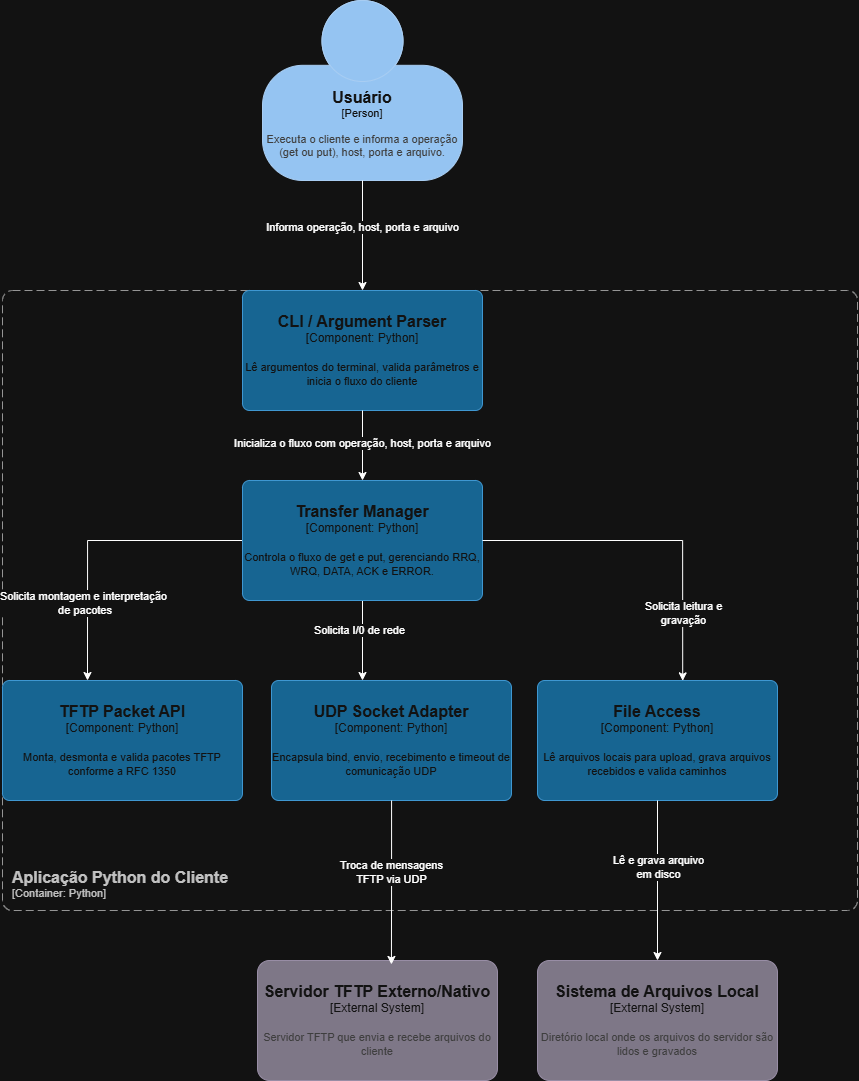

The diagram above was exported from draw.io. Its source (the exported page's mxGraphModel, read from the mxfile embedded in the PNG):
<mxGraphModel dx="1389" dy="1918" grid="1" gridSize="10" guides="1" tooltips="1" connect="1" arrows="1" fold="1" page="1" pageScale="1" pageWidth="827" pageHeight="1169" math="0" shadow="0">
  <root>
    <mxCell id="oFe4ueCaS8GQTFLAhM90-0" />
    <mxCell id="oFe4ueCaS8GQTFLAhM90-1" parent="oFe4ueCaS8GQTFLAhM90-0" />
    <object placeholders="1" c4Name="Sistema de Arquivos Local" c4Type="External System" c4Description="Diretório local onde os arquivos do servidor são lidos e gravados" label="&lt;font style=&quot;font-size: 16px&quot;&gt;&lt;b&gt;%c4Name%&lt;/b&gt;&lt;/font&gt;&lt;div&gt;[%c4Type%]&lt;/div&gt;&lt;br&gt;&lt;div&gt;&lt;font style=&quot;font-size: 11px&quot;&gt;&lt;font color=&quot;#cccccc&quot;&gt;%c4Description%&lt;/font&gt;&lt;/div&gt;" id="oFe4ueCaS8GQTFLAhM90-5">
      <mxCell parent="oFe4ueCaS8GQTFLAhM90-1" style="rounded=1;whiteSpace=wrap;html=1;labelBackgroundColor=none;fillColor=#8C8496;fontColor=#ffffff;align=center;arcSize=10;strokeColor=#736782;metaEdit=1;resizable=0;points=[[0.25,0,0],[0.5,0,0],[0.75,0,0],[1,0.25,0],[1,0.5,0],[1,0.75,0],[0.75,1,0],[0.5,1,0],[0.25,1,0],[0,0.75,0],[0,0.5,0],[0,0.25,0]];" vertex="1">
        <mxGeometry height="120" width="240" x="560" y="930" as="geometry" />
      </mxCell>
    </object>
    <object placeholders="1" c4Name="Aplicação Python do Cliente" c4Type="SystemScopeBoundary" c4Application="Container: Python" label="&lt;font style=&quot;font-size: 16px&quot;&gt;&lt;b&gt;&lt;div style=&quot;text-align: left&quot;&gt;%c4Name%&lt;/div&gt;&lt;/b&gt;&lt;/font&gt;&lt;div style=&quot;text-align: left&quot;&gt;[%c4Application%]&lt;/div&gt;" id="oFe4ueCaS8GQTFLAhM90-6">
      <mxCell parent="oFe4ueCaS8GQTFLAhM90-1" style="rounded=1;fontSize=11;whiteSpace=wrap;html=1;dashed=1;arcSize=20;fillColor=none;strokeColor=#666666;fontColor=#333333;labelBackgroundColor=none;align=left;verticalAlign=bottom;labelBorderColor=none;spacingTop=0;spacing=10;dashPattern=8 4;metaEdit=1;rotatable=0;perimeter=rectanglePerimeter;noLabel=0;labelPadding=0;allowArrows=0;connectable=0;expand=0;recursiveResize=0;editable=1;pointerEvents=0;absoluteArcSize=1;points=[[0.25,0,0],[0.5,0,0],[0.75,0,0],[1,0.25,0],[1,0.5,0],[1,0.75,0],[0.75,1,0],[0.5,1,0],[0.25,1,0],[0,0.75,0],[0,0.5,0],[0,0.25,0]];" vertex="1">
        <mxGeometry height="620" width="855" x="25" y="260" as="geometry" />
      </mxCell>
    </object>
    <object placeholders="1" c4Name="CLI / Argument Parser" c4Type="Component" c4Technology="Python" c4Description="Lê argumentos do terminal, valida parâmetros e inicia o fluxo do cliente" label="&lt;font style=&quot;font-size: 16px&quot;&gt;&lt;b&gt;%c4Name%&lt;/b&gt;&lt;/font&gt;&lt;div&gt;[%c4Type%: %c4Technology%]&lt;/div&gt;&lt;br&gt;&lt;div&gt;&lt;font style=&quot;font-size: 11px&quot;&gt;%c4Description%&lt;/font&gt;&lt;/div&gt;" id="E5rrsLAOONhqF6xl1BrI-2">
      <mxCell parent="oFe4ueCaS8GQTFLAhM90-1" style="rounded=1;whiteSpace=wrap;html=1;labelBackgroundColor=none;fillColor=#63BEF2;fontColor=#ffffff;align=center;arcSize=6;strokeColor=#2086C9;metaEdit=1;resizable=0;points=[[0.25,0,0],[0.5,0,0],[0.75,0,0],[1,0.25,0],[1,0.5,0],[1,0.75,0],[0.75,1,0],[0.5,1,0],[0.25,1,0],[0,0.75,0],[0,0.5,0],[0,0.25,0]];" vertex="1">
        <mxGeometry height="120" width="240" x="265" y="260" as="geometry" />
      </mxCell>
    </object>
    <mxCell id="E5rrsLAOONhqF6xl1BrI-10" edge="1" parent="oFe4ueCaS8GQTFLAhM90-1" source="E5rrsLAOONhqF6xl1BrI-3" style="edgeStyle=orthogonalEdgeStyle;rounded=0;orthogonalLoop=1;jettySize=auto;html=1;">
      <mxGeometry relative="1" as="geometry">
        <mxPoint x="110" y="650.0000000000005" as="targetPoint" />
      </mxGeometry>
    </mxCell>
    <mxCell id="E5rrsLAOONhqF6xl1BrI-11" connectable="0" parent="E5rrsLAOONhqF6xl1BrI-10" style="edgeLabel;html=1;align=center;verticalAlign=middle;resizable=0;points=[];" value="Solicita montagem e interpretação&lt;br&gt;&amp;nbsp;de pacotes" vertex="1">
      <mxGeometry relative="1" x="0.4719" y="-5" as="geometry">
        <mxPoint as="offset" />
      </mxGeometry>
    </mxCell>
    <mxCell id="E5rrsLAOONhqF6xl1BrI-12" edge="1" parent="oFe4ueCaS8GQTFLAhM90-1" source="E5rrsLAOONhqF6xl1BrI-3" style="edgeStyle=orthogonalEdgeStyle;rounded=0;orthogonalLoop=1;jettySize=auto;html=1;">
      <mxGeometry relative="1" as="geometry">
        <mxPoint x="385" y="650.0000000000005" as="targetPoint" />
      </mxGeometry>
    </mxCell>
    <mxCell id="E5rrsLAOONhqF6xl1BrI-13" connectable="0" parent="E5rrsLAOONhqF6xl1BrI-12" style="edgeLabel;html=1;align=center;verticalAlign=middle;resizable=0;points=[];" value="Solicita I/0 de rede" vertex="1">
      <mxGeometry relative="1" x="-0.2528" y="-4" as="geometry">
        <mxPoint as="offset" />
      </mxGeometry>
    </mxCell>
    <object placeholders="1" c4Name="Transfer Manager" c4Type="Component" c4Technology="Python" c4Description="Controla o fluxo de get e put, gerenciando RRQ, WRQ, DATA, ACK e ERROR." label="&lt;font style=&quot;font-size: 16px&quot;&gt;&lt;b&gt;%c4Name%&lt;/b&gt;&lt;/font&gt;&lt;div&gt;[%c4Type%: %c4Technology%]&lt;/div&gt;&lt;br&gt;&lt;div&gt;&lt;font style=&quot;font-size: 11px&quot;&gt;%c4Description%&lt;/font&gt;&lt;/div&gt;" id="E5rrsLAOONhqF6xl1BrI-3">
      <mxCell parent="oFe4ueCaS8GQTFLAhM90-1" style="rounded=1;whiteSpace=wrap;html=1;labelBackgroundColor=none;fillColor=#63BEF2;fontColor=#ffffff;align=center;arcSize=6;strokeColor=#2086C9;metaEdit=1;resizable=0;points=[[0.25,0,0],[0.5,0,0],[0.75,0,0],[1,0.25,0],[1,0.5,0],[1,0.75,0],[0.75,1,0],[0.5,1,0],[0.25,1,0],[0,0.75,0],[0,0.5,0],[0,0.25,0]];" vertex="1">
        <mxGeometry height="120" width="240" x="265" y="450" as="geometry" />
      </mxCell>
    </object>
    <object placeholders="1" c4Name="TFTP Packet API" c4Type="Component" c4Technology="Python" c4Description="Monta, desmonta e valida pacotes TFTP conforme a RFC 1350" label="&lt;font style=&quot;font-size: 16px&quot;&gt;&lt;b&gt;%c4Name%&lt;/b&gt;&lt;/font&gt;&lt;div&gt;[%c4Type%: %c4Technology%]&lt;/div&gt;&lt;br&gt;&lt;div&gt;&lt;font style=&quot;font-size: 11px&quot;&gt;%c4Description%&lt;/font&gt;&lt;/div&gt;" id="E5rrsLAOONhqF6xl1BrI-4">
      <mxCell parent="oFe4ueCaS8GQTFLAhM90-1" style="rounded=1;whiteSpace=wrap;html=1;labelBackgroundColor=none;fillColor=#63BEF2;fontColor=#ffffff;align=center;arcSize=6;strokeColor=#2086C9;metaEdit=1;resizable=0;points=[[0.25,0,0],[0.5,0,0],[0.75,0,0],[1,0.25,0],[1,0.5,0],[1,0.75,0],[0.75,1,0],[0.5,1,0],[0.25,1,0],[0,0.75,0],[0,0.5,0],[0,0.25,0]];" vertex="1">
        <mxGeometry height="120" width="240" x="25" y="650" as="geometry" />
      </mxCell>
    </object>
    <object placeholders="1" c4Name="UDP Socket Adapter" c4Type="Component" c4Technology="Python" c4Description="Encapsula bind, envio, recebimento e timeout de comunicação UDP" label="&lt;font style=&quot;font-size: 16px&quot;&gt;&lt;b&gt;%c4Name%&lt;/b&gt;&lt;/font&gt;&lt;div&gt;[%c4Type%: %c4Technology%]&lt;/div&gt;&lt;br&gt;&lt;div&gt;&lt;font style=&quot;font-size: 11px&quot;&gt;%c4Description%&lt;/font&gt;&lt;/div&gt;" id="E5rrsLAOONhqF6xl1BrI-5">
      <mxCell parent="oFe4ueCaS8GQTFLAhM90-1" style="rounded=1;whiteSpace=wrap;html=1;labelBackgroundColor=none;fillColor=#63BEF2;fontColor=#ffffff;align=center;arcSize=6;strokeColor=#2086C9;metaEdit=1;resizable=0;points=[[0.25,0,0],[0.5,0,0],[0.75,0,0],[1,0.25,0],[1,0.5,0],[1,0.75,0],[0.75,1,0],[0.5,1,0],[0.25,1,0],[0,0.75,0],[0,0.5,0],[0,0.25,0]];" vertex="1">
        <mxGeometry height="120" width="240" x="294" y="650" as="geometry" />
      </mxCell>
    </object>
    <object placeholders="1" c4Name="File Access" c4Type="Component" c4Technology="Python" c4Description="Lê arquivos locais para upload, grava arquivos recebidos e valida caminhos" label="&lt;font style=&quot;font-size: 16px&quot;&gt;&lt;b&gt;%c4Name%&lt;/b&gt;&lt;/font&gt;&lt;div&gt;[%c4Type%: %c4Technology%]&lt;/div&gt;&lt;br&gt;&lt;div&gt;&lt;font style=&quot;font-size: 11px&quot;&gt;%c4Description%&lt;/font&gt;&lt;/div&gt;" id="E5rrsLAOONhqF6xl1BrI-6">
      <mxCell parent="oFe4ueCaS8GQTFLAhM90-1" style="rounded=1;whiteSpace=wrap;html=1;labelBackgroundColor=none;fillColor=#63BEF2;fontColor=#ffffff;align=center;arcSize=6;strokeColor=#2086C9;metaEdit=1;resizable=0;points=[[0.25,0,0],[0.5,0,0],[0.75,0,0],[1,0.25,0],[1,0.5,0],[1,0.75,0],[0.75,1,0],[0.5,1,0],[0.25,1,0],[0,0.75,0],[0,0.5,0],[0,0.25,0]];" vertex="1">
        <mxGeometry height="120" width="240" x="560" y="650" as="geometry" />
      </mxCell>
    </object>
    <mxCell id="E5rrsLAOONhqF6xl1BrI-8" edge="1" parent="oFe4ueCaS8GQTFLAhM90-1" source="E5rrsLAOONhqF6xl1BrI-2" style="edgeStyle=orthogonalEdgeStyle;rounded=0;orthogonalLoop=1;jettySize=auto;html=1;exitX=0.5;exitY=1;exitDx=0;exitDy=0;exitPerimeter=0;entryX=0.5;entryY=0;entryDx=0;entryDy=0;entryPerimeter=0;" target="E5rrsLAOONhqF6xl1BrI-3">
      <mxGeometry relative="1" as="geometry" />
    </mxCell>
    <mxCell id="E5rrsLAOONhqF6xl1BrI-9" connectable="0" parent="E5rrsLAOONhqF6xl1BrI-8" style="edgeLabel;html=1;align=center;verticalAlign=middle;resizable=0;points=[];" value="Inicializa o fluxo com operação, host, porta e arquivo" vertex="1">
      <mxGeometry relative="1" x="-0.0825" y="-1" as="geometry">
        <mxPoint as="offset" />
      </mxGeometry>
    </mxCell>
    <mxCell id="E5rrsLAOONhqF6xl1BrI-14" edge="1" parent="oFe4ueCaS8GQTFLAhM90-1" source="E5rrsLAOONhqF6xl1BrI-3" style="edgeStyle=orthogonalEdgeStyle;rounded=0;orthogonalLoop=1;jettySize=auto;html=1;exitX=1;exitY=0.5;exitDx=0;exitDy=0;exitPerimeter=0;entryX=0.605;entryY=0.003;entryDx=0;entryDy=0;entryPerimeter=0;" target="E5rrsLAOONhqF6xl1BrI-6">
      <mxGeometry relative="1" as="geometry" />
    </mxCell>
    <mxCell id="E5rrsLAOONhqF6xl1BrI-15" connectable="0" parent="E5rrsLAOONhqF6xl1BrI-14" style="edgeLabel;html=1;align=center;verticalAlign=middle;resizable=0;points=[];" value="Solicita leitura e&lt;br&gt;gravação" vertex="1">
      <mxGeometry relative="1" x="0.5992" as="geometry">
        <mxPoint as="offset" />
      </mxGeometry>
    </mxCell>
    <object placeholders="1" c4Name="Servidor TFTP Externo/Nativo" c4Type="External System" c4Description="Servidor TFTP que envia e recebe arquivos do cliente" label="&lt;font style=&quot;font-size: 16px&quot;&gt;&lt;b&gt;%c4Name%&lt;/b&gt;&lt;/font&gt;&lt;div&gt;[%c4Type%]&lt;/div&gt;&lt;br&gt;&lt;div&gt;&lt;font style=&quot;font-size: 11px&quot;&gt;&lt;font color=&quot;#cccccc&quot;&gt;%c4Description%&lt;/font&gt;&lt;/div&gt;" id="E5rrsLAOONhqF6xl1BrI-16">
      <mxCell parent="oFe4ueCaS8GQTFLAhM90-1" style="rounded=1;whiteSpace=wrap;html=1;labelBackgroundColor=none;fillColor=#8C8496;fontColor=#ffffff;align=center;arcSize=10;strokeColor=#736782;metaEdit=1;resizable=0;points=[[0.25,0,0],[0.5,0,0],[0.75,0,0],[1,0.25,0],[1,0.5,0],[1,0.75,0],[0.75,1,0],[0.5,1,0],[0.25,1,0],[0,0.75,0],[0,0.5,0],[0,0.25,0]];" vertex="1">
        <mxGeometry height="120" width="240" x="280" y="930" as="geometry" />
      </mxCell>
    </object>
    <mxCell id="E5rrsLAOONhqF6xl1BrI-18" edge="1" parent="oFe4ueCaS8GQTFLAhM90-1" style="edgeStyle=orthogonalEdgeStyle;rounded=0;orthogonalLoop=1;jettySize=auto;html=1;entryX=0.5;entryY=0;entryDx=0;entryDy=0;entryPerimeter=0;" target="oFe4ueCaS8GQTFLAhM90-5">
      <mxGeometry relative="1" as="geometry">
        <mxPoint x="680" y="770" as="sourcePoint" />
      </mxGeometry>
    </mxCell>
    <mxCell id="E5rrsLAOONhqF6xl1BrI-20" connectable="0" parent="E5rrsLAOONhqF6xl1BrI-18" style="edgeLabel;html=1;align=center;verticalAlign=middle;resizable=0;points=[];" value="Lê e grava arquivo&lt;br&gt;em disco" vertex="1">
      <mxGeometry relative="1" x="-0.1737" as="geometry">
        <mxPoint as="offset" />
      </mxGeometry>
    </mxCell>
    <object placeholders="1" c4Name="Usuário" c4Type="Person" c4Description="Executa o cliente e informa a operação (get ou put), host, porta e arquivo." label="&lt;font style=&quot;font-size: 16px&quot;&gt;&lt;b&gt;%c4Name%&lt;/b&gt;&lt;/font&gt;&lt;div&gt;[%c4Type%]&lt;/div&gt;&lt;br&gt;&lt;div&gt;&lt;font style=&quot;font-size: 11px&quot;&gt;&lt;font color=&quot;#cccccc&quot;&gt;%c4Description%&lt;/font&gt;&lt;/div&gt;" id="ry9AlQmL-OXcusm13uSX-0">
      <mxCell parent="oFe4ueCaS8GQTFLAhM90-1" style="html=1;fontSize=11;dashed=0;whiteSpace=wrap;fillColor=#083F75;strokeColor=#06315C;fontColor=#ffffff;shape=mxgraph.c4.person2;align=center;metaEdit=1;points=[[0.5,0,0],[1,0.5,0],[1,0.75,0],[0.75,1,0],[0.5,1,0],[0.25,1,0],[0,0.75,0],[0,0.5,0]];resizable=0;" vertex="1">
        <mxGeometry height="180" width="200" x="285" y="-30" as="geometry" />
      </mxCell>
    </object>
    <mxCell id="R5gMUS3sysukaI59yWaD-1" edge="1" parent="oFe4ueCaS8GQTFLAhM90-1" source="ry9AlQmL-OXcusm13uSX-0" style="edgeStyle=orthogonalEdgeStyle;rounded=0;orthogonalLoop=1;jettySize=auto;html=1;exitX=0.5;exitY=1;exitDx=0;exitDy=0;exitPerimeter=0;entryX=0.5;entryY=0;entryDx=0;entryDy=0;entryPerimeter=0;" target="E5rrsLAOONhqF6xl1BrI-2">
      <mxGeometry relative="1" as="geometry" />
    </mxCell>
    <mxCell id="R5gMUS3sysukaI59yWaD-2" connectable="0" parent="R5gMUS3sysukaI59yWaD-1" style="edgeLabel;html=1;align=center;verticalAlign=middle;resizable=0;points=[];" value="Informa operação, host, porta e arquivo" vertex="1">
      <mxGeometry relative="1" x="-0.1429" y="-1" as="geometry">
        <mxPoint as="offset" />
      </mxGeometry>
    </mxCell>
    <mxCell id="69KPkmtsXgs2oJZTAAOt-0" edge="1" parent="oFe4ueCaS8GQTFLAhM90-1" source="E5rrsLAOONhqF6xl1BrI-5" style="edgeStyle=orthogonalEdgeStyle;rounded=0;orthogonalLoop=1;jettySize=auto;html=1;entryX=0.558;entryY=0.033;entryDx=0;entryDy=0;entryPerimeter=0;" target="E5rrsLAOONhqF6xl1BrI-16">
      <mxGeometry relative="1" as="geometry" />
    </mxCell>
    <mxCell id="69KPkmtsXgs2oJZTAAOt-1" connectable="0" parent="69KPkmtsXgs2oJZTAAOt-0" style="edgeLabel;html=1;align=center;verticalAlign=middle;resizable=0;points=[];" value="Troca de mensagens&lt;br&gt;TFTP via UDP" vertex="1">
      <mxGeometry relative="1" x="-0.1086" y="-1" as="geometry">
        <mxPoint y="-2" as="offset" />
      </mxGeometry>
    </mxCell>
  </root>
</mxGraphModel>